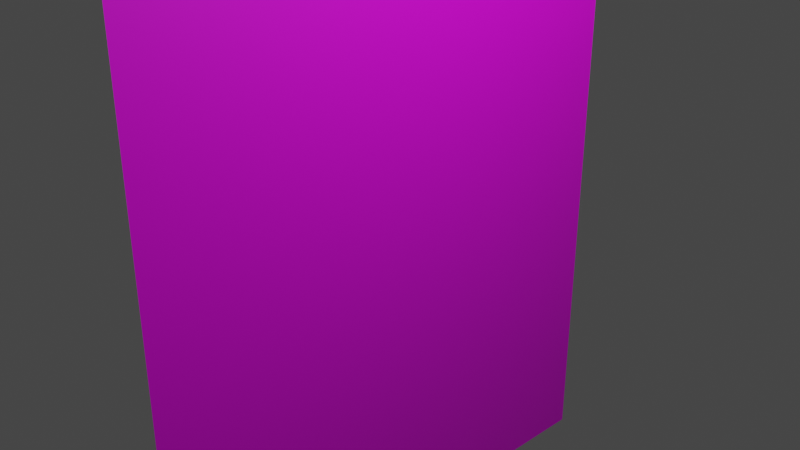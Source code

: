 # Source: Goal.blend  (saved by Blender 3.1.7; exported with 4.5.12 LTS)
import bpy
from mathutils import Matrix  # noqa: F401  (used for matrix-valued properties, if any)

bpy.ops.wm.read_factory_settings(use_empty=True)
scene = bpy.context.scene
scene.name = 'Scene'

# ---- collections
col_collection = bpy.data.collections.new('Collection'); scene.collection.children.link(col_collection)

# ---- images (referenced by path relative to the original .blend; pixels are not part of the script)
import os
ASSET_DIR = os.environ.get("B2B_ASSET_DIR", "")  # directory of the original .blend (textures are referenced by path, not embedded)
HERE = os.path.dirname(os.path.abspath(__file__))  # packed textures are extracted next to this script under _unpacked/

def load_image(name, relpath, width, height, colorspace="sRGB"):
    """Load a texture the original file referenced (path relative to the .blend, or extracted next to this script)."""
    p = next((c for c in (os.path.join(HERE, relpath), os.path.join(ASSET_DIR, relpath)) if relpath and os.path.exists(c)), "")
    if p:
        img = bpy.data.images.load(p, check_existing=True)
        img.name = name
    else:  # same state as the original file: an image datablock whose file is absent (Cycles renders it pink)
        img = bpy.data.images.new(name, width, height)
        img.source = "FILE"
        img.filepath = "//" + (relpath or name)
    img.colorspace_settings.name = colorspace
    return img
img_png = load_image('ゴール.png', 'ゴール.png', 1024, 1024, 'sRGB')

# ---- materials (node trees are filled in below, after node groups)
mat_x = bpy.data.materials.new('マテリアル')
mat_x.use_transparent_shadow = False

# ---- material node trees
mat_x.use_nodes = True; mat_x.node_tree.nodes.clear()
_N = mat_x.node_tree.nodes; _L = mat_x.node_tree.links
n0 = _N.new('ShaderNodeBsdfPrincipled'); n0.name = 'Principled BSDF'; n0.location = (10, 300)
n0.distribution = 'GGX'
n0.subsurface_method = 'RANDOM_WALK_SKIN'
n0.inputs[3].default_value = 1.45
n0.inputs[27].default_value = (0.0, 0.0, 0.0, 1.0)
n0.inputs[28].default_value = 1.0
n1 = _N.new('ShaderNodeOutputMaterial'); n1.name = 'Material Output'; n1.location = (300, 300)
n2 = _N.new('ShaderNodeTexImage'); n2.name = '画像テクスチャ'; n2.location = (-280, 275)
n2.image = img_png
_L.new(n0.outputs[0], n1.inputs[0])
_L.new(n2.outputs[0], n0.inputs[0])
n1.is_active_output = True

# ---- world
world_world = bpy.data.worlds.new('World'); scene.world = world_world
world_world.use_nodes = True; world_world.node_tree.nodes.clear()
_N = world_world.node_tree.nodes; _L = world_world.node_tree.links
n0 = _N.new('ShaderNodeOutputWorld'); n0.name = 'World Output'; n0.location = (300, 300)
n1 = _N.new('ShaderNodeBackground'); n1.name = 'Background'; n1.location = (10, 300)
n1.inputs[0].default_value = (0.05088, 0.05088, 0.05088, 1.0)
_L.new(n1.outputs[0], n0.inputs[0])
n0.is_active_output = True
world_world.color = (0.05088, 0.05088, 0.05088)
world_world.use_sun_shadow = False
world_world.sun_shadow_jitter_overblur = 0.0

# ---- cameras
cam_camera = bpy.data.cameras.new('Camera')
cam_camera.clip_end = 100.0
cam_camera.ortho_scale = 7.314

# ---- lights
light_light = bpy.data.lights.new('Light', 'POINT')
light_light.transmission_factor = 0.0
light_light.energy = 1000.0
light_light.shadow_soft_size = 0.1
light_light.shadow_maximum_resolution = 0.006
light_light.use_absolute_resolution = True

# ---- meshes
me_001 = bpy.data.meshes.new('平面.001')
me_001.from_pydata([(-1.0, -1.0, 0.0), (1.0, -1.0, 0.0), (-1.0, 1.0, 0.0), (1.0, 1.0, 0.0)], [], [(0, 1, 3, 2)])
_uv = me_001.uv_layers.new(name='UVマップ')
_uv.uv.foreach_set('vector', [0.0, 0.0, 1.0, 0.0, 1.0, 1.0, 0.0, 1.0])
me_001.materials.append(mat_x)
me_001.use_remesh_fix_poles = True
me_001.use_remesh_preserve_attributes = False
me_001.update()

# ---- objects
ob_light = bpy.data.objects.new('Light', light_light)
ob_camera = bpy.data.objects.new('Camera', cam_camera)
ob_x = bpy.data.objects.new('平面', me_001)

# ---- transforms, parenting, visibility, modifiers, constraints
ob_light.location = (4.076, 1.005, 5.904)
ob_light.rotation_euler = (0.6503, 0.05522, 1.866)
ob_light.lock_rotations_4d = False
ob_light.empty_display_type = 'ARROWS'
ob_light.color = (0.0, 0.0, 0.0, 0.0)
ob_light.lineart.crease_threshold = 0.0
ob_camera.location = (7.359, -6.926, 4.958)
ob_camera.rotation_euler = (1.109, 0.0, 0.8149)
ob_camera.lock_rotations_4d = False
ob_camera.empty_display_type = 'ARROWS'
ob_camera.color = (0.0, 0.0, 0.0, 0.0)
ob_camera.display_type = 'WIRE'
ob_camera.lineart.crease_threshold = 0.0
ob_x.location = (0.0, 0.0, 0.0)
ob_x.rotation_euler = (-1.571, 3.142, 1.571)
ob_x.scale = (3.0, 4.0, 1.0)

# ---- collection membership
col_collection.objects.link(ob_light)
col_collection.objects.link(ob_camera)
col_collection.objects.link(ob_x)

# ---- scene / render settings (as saved in the file)
scene.camera = ob_camera
scene.frame_start = 1; scene.frame_end = 250; scene.frame_set(1)
scene.render.engine = 'BLENDER_EEVEE_NEXT'
scene.cycles.sampling_pattern = 'TABULATED_SOBOL'
scene.cycles.use_light_tree = False
scene.view_settings.view_transform = 'Filmic'
bpy.context.view_layer.update()
